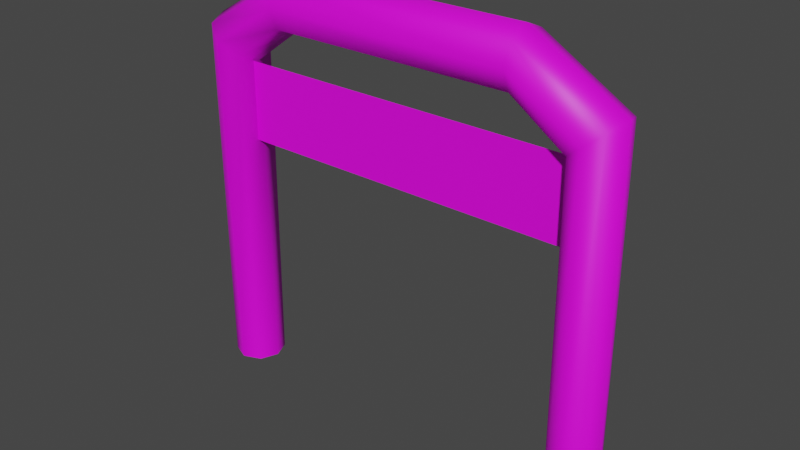 # Source: Level_1.blend  (saved by Blender 2.82.7; exported with 4.5.12 LTS)
import bpy
from mathutils import Matrix  # noqa: F401  (used for matrix-valued properties, if any)

bpy.ops.wm.read_factory_settings(use_empty=True)
scene = bpy.context.scene
scene.name = 'Scene'

# ---- collections
col_collection = bpy.data.collections.new('Collection'); scene.collection.children.link(col_collection)

# ---- images (referenced by path relative to the original .blend; pixels are not part of the script)
import os
ASSET_DIR = os.environ.get("B2B_ASSET_DIR", "")  # directory of the original .blend (textures are referenced by path, not embedded)
HERE = os.path.dirname(os.path.abspath(__file__))  # packed textures are extracted next to this script under _unpacked/

def load_image(name, relpath, width, height, colorspace="sRGB"):
    """Load a texture the original file referenced (path relative to the .blend, or extracted next to this script)."""
    p = next((c for c in (os.path.join(HERE, relpath), os.path.join(ASSET_DIR, relpath)) if relpath and os.path.exists(c)), "")
    if p:
        img = bpy.data.images.load(p, check_existing=True)
        img.name = name
    else:  # same state as the original file: an image datablock whose file is absent (Cycles renders it pink)
        img = bpy.data.images.new(name, width, height)
        img.source = "FILE"
        img.filepath = "//" + (relpath or name)
    img.colorspace_settings.name = colorspace
    return img
img_level_1_png = load_image('Level-1.png', 'Level-1.png', 1024, 1024, 'sRGB')

# ---- materials (node trees are filled in below, after node groups)
mat_finish = bpy.data.materials.new('Finish')
mat_finish.use_transparent_shadow = False
mat_finish.roughness = 0.5

# ---- material node trees
mat_finish.use_nodes = True; mat_finish.node_tree.nodes.clear()
_N = mat_finish.node_tree.nodes; _L = mat_finish.node_tree.links
n0 = _N.new('ShaderNodeOutputMaterial'); n0.name = 'Material Output'; n0.location = (646, 189)
n1 = _N.new('ShaderNodeBsdfPrincipled'); n1.name = 'Principled BSDF'; n1.location = (356, 189)
n1.distribution = 'GGX'
n1.subsurface_method = 'BURLEY'
n1.inputs[2].default_value = 0.5109
n1.inputs[3].default_value = 1.45
n1.inputs[27].default_value = (0.0, 0.0, 0.0, 1.0)
n1.inputs[28].default_value = 1.0
n2 = _N.new('ShaderNodeTexImage'); n2.name = 'Image Texture'; n2.location = (20, 194)
n2.image = img_level_1_png
_L.new(n1.outputs[0], n0.inputs[0])
_L.new(n2.outputs[0], n1.inputs[0])
n0.is_active_output = True

# ---- world
world_world = bpy.data.worlds.new('World'); scene.world = world_world
world_world.use_nodes = True; world_world.node_tree.nodes.clear()
_N = world_world.node_tree.nodes; _L = world_world.node_tree.links
n0 = _N.new('ShaderNodeOutputWorld'); n0.name = 'World Output'; n0.location = (300, 300)
n1 = _N.new('ShaderNodeBackground'); n1.name = 'Background'; n1.location = (10, 300)
n1.inputs[0].default_value = (0.05088, 0.05088, 0.05088, 1.0)
_L.new(n1.outputs[0], n0.inputs[0])
n0.is_active_output = True
world_world.color = (0.05088, 0.05088, 0.05088)
world_world.use_sun_shadow = False
world_world.sun_shadow_jitter_overblur = 0.0

# ---- meshes
me_mesh = bpy.data.meshes.new('Mesh')
me_mesh.from_pydata([(-140.3, 0.0, 172.8), (-140.3, 23.51, 182.5), (-140.3, 33.25, 206.0), (-140.3, 23.51, 229.6), (-140.3, -2.907e-06, 239.3), (-140.3, -23.51, 229.6), (-140.3, -33.25, 206.0), (-140.3, -23.51, 182.5), (-201.8, 24.03, 140.0), (-194.2, -7.307e-07, 133.6), (-201.8, -24.03, 140.0), (-220.2, -33.99, 155.4), (-238.6, -24.03, 170.9), (-246.2, -3.039e-06, 177.3), (-238.6, 24.03, 170.9), (-220.2, 33.99, 155.4), (-201.5, 20.36, -239.3), (-193.1, 2.571e-06, -239.3), (-201.5, -20.36, -239.3), (-221.9, -28.79, -239.3), (-242.2, -20.36, -239.3), (-250.7, 2.234e-06, -239.3), (-242.2, 20.36, -239.3), (-221.9, 28.79, -239.3), (140.3, -1.453e-06, 172.8), (140.3, -23.51, 182.5), (140.3, -33.25, 206.0), (140.3, -23.51, 229.6), (140.3, 4.36e-06, 239.3), (140.3, 23.51, 229.6), (140.3, 33.25, 206.0), (140.3, 23.51, 182.5), (201.8, -24.03, 140.0), (194.2, 2.269e-06, 133.6), (201.8, 24.03, 140.0), (220.2, 33.99, 155.4), (238.6, 24.03, 170.9), (246.2, 1.104e-05, 177.3), (238.6, -24.03, 170.9), (220.2, -33.99, 155.4), (201.5, -20.36, -239.3), (193.1, -1.743e-05, -239.3), (201.5, 20.36, -239.3), (221.9, 28.79, -239.3), (242.2, 20.36, -239.3), (250.7, -1.206e-05, -239.3), (242.2, -20.36, -239.3), (221.9, -28.79, -239.3), (-199.6, -6.666, 43.4), (-99.94, -6.666, 43.4), (-0.2842, -6.666, 43.4), (99.37, -6.666, 43.4), (199.0, -6.666, 43.4), (-199.6, -6.666, 65.96), (-99.94, -6.666, 65.96), (-0.2842, -6.666, 65.96), (99.37, -6.666, 65.96), (199.0, -6.666, 65.96), (-199.6, -6.666, 88.53), (-99.94, -6.666, 88.53), (-0.2842, -6.666, 88.53), (99.37, -6.666, 88.53), (199.0, -6.666, 88.53), (-199.6, -6.666, 111.1), (-99.94, -6.666, 111.1), (-0.2842, -6.666, 111.1), (99.37, -6.666, 111.1), (199.0, -6.666, 111.1), (-199.6, -6.666, 133.7), (-99.94, -6.666, 133.7), (-0.2842, -6.666, 133.7), (99.37, -6.666, 133.7), (199.0, -6.666, 133.7)], [], [(1, 0, 9, 8), (0, 7, 10, 9), (7, 6, 11, 10), (6, 5, 12, 11), (5, 4, 13, 12), (4, 3, 14, 13), (3, 2, 15, 14), (2, 1, 8, 15), (8, 9, 17, 16), (9, 10, 18, 17), (10, 11, 19, 18), (11, 12, 20, 19), (12, 13, 21, 20), (13, 14, 22, 21), (14, 15, 23, 22), (15, 8, 16, 23), (7, 0, 24, 25), (6, 7, 25, 26), (5, 6, 26, 27), (4, 5, 27, 28), (3, 4, 28, 29), (2, 3, 29, 30), (1, 2, 30, 31), (0, 1, 31, 24), (25, 24, 33, 32), (24, 31, 34, 33), (31, 30, 35, 34), (30, 29, 36, 35), (29, 28, 37, 36), (28, 27, 38, 37), (27, 26, 39, 38), (26, 25, 32, 39), (32, 33, 41, 40), (33, 34, 42, 41), (34, 35, 43, 42), (35, 36, 44, 43), (36, 37, 45, 44), (37, 38, 46, 45), (38, 39, 47, 46), (39, 32, 40, 47), (48, 49, 54, 53), (49, 50, 55, 54), (50, 51, 56, 55), (51, 52, 57, 56), (53, 54, 59, 58), (54, 55, 60, 59), (55, 56, 61, 60), (56, 57, 62, 61), (58, 59, 64, 63), (59, 60, 65, 64), (60, 61, 66, 65), (61, 62, 67, 66), (63, 64, 69, 68), (64, 65, 70, 69), (65, 66, 71, 70), (66, 67, 72, 71)])
me_mesh.polygons.foreach_set('use_smooth', [True] * 56)
_uv = me_mesh.uv_layers.new(name='UVChannel_1')
_uv.uv.foreach_set('vector', [0.738, 0.5114, 0.7594, 0.5205, 0.7416, 0.5572, 0.7172, 0.5512, 0.07887, 0.1199, 0.06823, 0.119, 0.1094, 0.06126, 0.1168, 0.06933, 0.06823, 0.119, 0.04497, 0.1187, 0.09394, 0.04364, 0.1094, 0.06126, 0.04497, 0.1187, 0.02271, 0.1191, 0.0795, 0.0268, 0.09394, 0.04364, 0.5989, 0.8775, 0.6161, 0.8775, 0.6397, 0.9769, 0.6207, 0.9697, 0.6161, 0.8775, 0.6408, 0.8775, 0.6636, 0.9697, 0.6397, 0.9769, 0.5223, 0.3793, 0.5423, 0.3774, 0.5874, 0.4505, 0.5744, 0.4693, 0.5423, 0.3774, 0.5666, 0.3788, 0.6047, 0.435, 0.5874, 0.4505, 0.7172, 0.5512, 0.7416, 0.5572, 0.7421, 0.9071, 0.7207, 0.9071, 0.7416, 0.5572, 0.761, 0.5511, 0.7578, 0.907, 0.7421, 0.9071, 0.1094, 0.06126, 0.09394, 0.04364, 0.4764, 0.04147, 0.4768, 0.06089, 0.09394, 0.04364, 0.0795, 0.0268, 0.4768, 0.02271, 0.4764, 0.04147, 0.8136, 0.5172, 0.838, 0.5112, 0.8396, 0.9021, 0.8182, 0.9021, 0.838, 0.5112, 0.8574, 0.5171, 0.8553, 0.9021, 0.8396, 0.9021, 0.5744, 0.4693, 0.5874, 0.4505, 0.9609, 0.4491, 0.9621, 0.4693, 0.5874, 0.4505, 0.6047, 0.435, 0.9634, 0.4317, 0.9609, 0.4491, 0.06823, 0.119, 0.07887, 0.1199, 0.07887, 0.3831, 0.06823, 0.3822, 0.04497, 0.1187, 0.06823, 0.119, 0.06823, 0.3822, 0.04497, 0.3818, 0.02271, 0.1191, 0.04497, 0.1187, 0.04497, 0.3818, 0.02271, 0.3823, 0.6161, 0.8775, 0.5989, 0.8775, 0.5989, 0.6141, 0.6161, 0.6141, 0.6408, 0.8775, 0.6161, 0.8775, 0.6161, 0.6141, 0.6408, 0.6141, 0.5423, 0.3774, 0.5223, 0.3793, 0.531, 0.1203, 0.5511, 0.1184, 0.5666, 0.3788, 0.5423, 0.3774, 0.5511, 0.1184, 0.5754, 0.1199, 0.581, 0.3828, 0.5666, 0.3788, 0.5754, 0.1199, 0.5898, 0.1238, 0.6898, 0.5114, 0.7112, 0.5205, 0.6935, 0.5572, 0.669, 0.5512, 0.5898, 0.1238, 0.5754, 0.1199, 0.6173, 0.06267, 0.6285, 0.07376, 0.5754, 0.1199, 0.5511, 0.1184, 0.6011, 0.04413, 0.6173, 0.06267, 0.5511, 0.1184, 0.531, 0.1203, 0.5894, 0.029, 0.6011, 0.04413, 0.6408, 0.6141, 0.6161, 0.6141, 0.6397, 0.5147, 0.6636, 0.5219, 0.6161, 0.6141, 0.5989, 0.6141, 0.6207, 0.5219, 0.6397, 0.5147, 0.02271, 0.3823, 0.04497, 0.3818, 0.09394, 0.4566, 0.0795, 0.4743, 0.04497, 0.3818, 0.06823, 0.3822, 0.1094, 0.4397, 0.09394, 0.4566, 0.669, 0.5512, 0.6935, 0.5572, 0.6939, 0.9071, 0.6725, 0.9071, 0.6935, 0.5572, 0.7128, 0.5511, 0.7097, 0.907, 0.6939, 0.9071, 0.6173, 0.06267, 0.6011, 0.04413, 0.9747, 0.03969, 0.976, 0.05992, 0.6011, 0.04413, 0.5894, 0.029, 0.9773, 0.02235, 0.9747, 0.03969, 0.7654, 0.5172, 0.7898, 0.5112, 0.7914, 0.9021, 0.77, 0.9021, 0.7898, 0.5112, 0.8092, 0.5171, 0.8071, 0.9021, 0.7914, 0.9021, 0.0795, 0.4743, 0.09394, 0.4566, 0.4764, 0.4575, 0.4768, 0.4769, 0.09394, 0.4566, 0.1094, 0.4397, 0.4768, 0.4387, 0.4764, 0.4575, 0.5913, 0.5103, 0.5913, 0.6038, 0.5694, 0.6038, 0.5694, 0.5104, 0.5913, 0.6038, 0.5913, 0.6972, 0.5694, 0.6973, 0.5694, 0.6038, 0.5913, 0.6972, 0.5913, 0.7906, 0.5694, 0.7907, 0.5694, 0.6973, 0.5913, 0.7906, 0.5913, 0.8841, 0.5694, 0.8841, 0.5694, 0.7907, 0.5694, 0.5104, 0.5694, 0.6038, 0.5476, 0.6039, 0.5476, 0.5104, 0.5694, 0.6038, 0.5694, 0.6973, 0.5476, 0.6973, 0.5476, 0.6039, 0.5694, 0.6973, 0.5694, 0.7907, 0.5476, 0.7907, 0.5476, 0.6973, 0.5694, 0.7907, 0.5694, 0.8841, 0.5476, 0.8842, 0.5476, 0.7907, 0.5476, 0.5104, 0.5476, 0.6039, 0.5257, 0.6039, 0.5257, 0.5105, 0.5476, 0.6039, 0.5476, 0.6973, 0.5257, 0.6974, 0.5257, 0.6039, 0.5476, 0.6973, 0.5476, 0.7907, 0.5257, 0.7908, 0.5257, 0.6974, 0.5476, 0.7907, 0.5476, 0.8842, 0.5257, 0.8842, 0.5257, 0.7908, 0.5257, 0.5105, 0.5257, 0.6039, 0.5039, 0.604, 0.5039, 0.5105, 0.5257, 0.6039, 0.5257, 0.6974, 0.5039, 0.6974, 0.5039, 0.604, 0.5257, 0.6974, 0.5257, 0.7908, 0.5039, 0.7908, 0.5039, 0.6974, 0.5257, 0.7908, 0.5257, 0.8842, 0.5039, 0.8843, 0.5039, 0.7908])
me_mesh.materials.append(mat_finish)
me_mesh.use_remesh_fix_poles = True
me_mesh.use_remesh_preserve_attributes = False
me_mesh.use_mirror_vertex_groups = False
me_mesh.update()
me_mesh.normals_split_custom_set([tuple(v) for v in zip(*[iter([0.2069, 0.7418, -0.638, 0.327, 1.395e-07, -0.945, 0.8995, 1.742e-07, -0.437, 0.5673, 0.7685, -0.2959, 0.327, 1.395e-07, -0.945, 0.2069, -0.7418, -0.638, 0.5673, -0.7685, -0.2959, 0.8995, 1.742e-07, -0.437, 0.2069, -0.7418, -0.638, -0.034, -0.9972, 0.06632, -0.1123, -0.9931, 0.03364, 0.5673, -0.7685, -0.2959, -0.034, -0.9972, 0.06632, -0.1979, -0.6728, 0.7129, -0.6526, -0.6588, 0.3743, -0.1123, -0.9931, 0.03364, -0.1979, -0.6728, 0.7129, -0.2478, -1.353e-07, 0.9688, -0.8548, -3.494e-07, 0.519, -0.6526, -0.6588, 0.3743, -0.2478, -1.353e-07, 0.9688, -0.1979, 0.6728, 0.7129, -0.6526, 0.6588, 0.3743, -0.8548, -3.494e-07, 0.519, -0.1979, 0.6728, 0.7129, -0.034, 0.9972, 0.06632, -0.1123, 0.9931, 0.03364, -0.6526, 0.6588, 0.3743, -0.034, 0.9972, 0.06632, 0.2069, 0.7418, -0.638, 0.5673, 0.7685, -0.2959, -0.1123, 0.9931, 0.03364, 0.5673, 0.7685, -0.2959, 0.8995, 1.742e-07, -0.437, 1.0, 0.0, 9.039e-05, 0.74, 0.6726, -0.005942, 0.8995, 1.742e-07, -0.437, 0.5673, -0.7685, -0.2959, 0.74, -0.6726, -0.005942, 1.0, 0.0, 9.039e-05, 0.5673, -0.7685, -0.2959, -0.1123, -0.9931, 0.03364, -0.004454, -0.9999, -0.01008, 0.74, -0.6726, -0.005942, -0.1123, -0.9931, 0.03364, -0.6526, -0.6588, 0.3743, -0.7427, -0.6696, 0.0003214, -0.004454, -0.9999, -0.01008, -0.6526, -0.6588, 0.3743, -0.8548, -3.494e-07, 0.519, -1.0, -4.047e-07, 0.008092, -0.7427, -0.6696, 0.0003214, -0.8548, -3.494e-07, 0.519, -0.6526, 0.6588, 0.3743, -0.7427, 0.6696, 0.0003214, -1.0, -4.047e-07, 0.008092, -0.6526, 0.6588, 0.3743, -0.1123, 0.9931, 0.03364, -0.004454, 0.9999, -0.01008, -0.7427, 0.6696, 0.0003214, -0.1123, 0.9931, 0.03364, 0.5673, 0.7685, -0.2959, 0.74, 0.6726, -0.005942, -0.004454, 0.9999, -0.01008, 0.2069, -0.7418, -0.638, 0.327, 1.395e-07, -0.945, -0.327, -1.694e-07, -0.945, -0.2069, -0.7418, -0.638, -0.034, -0.9972, 0.06632, 0.2069, -0.7418, -0.638, -0.2069, -0.7418, -0.638, 0.034, -0.9972, 0.06632, -0.1979, -0.6728, 0.7129, -0.034, -0.9972, 0.06632, 0.034, -0.9972, 0.06632, 0.1979, -0.6728, 0.7129, -0.2478, -1.353e-07, 0.9688, -0.1979, -0.6728, 0.7129, 0.1979, -0.6728, 0.7129, 0.2478, 2.254e-07, 0.9688, -0.1979, 0.6728, 0.7129, -0.2478, -1.353e-07, 0.9688, 0.2478, 2.254e-07, 0.9688, 0.1979, 0.6728, 0.7129, -0.034, 0.9972, 0.06632, -0.1979, 0.6728, 0.7129, 0.1979, 0.6728, 0.7129, 0.034, 0.9972, 0.06632, 0.2069, 0.7418, -0.638, -0.034, 0.9972, 0.06632, 0.034, 0.9972, 0.06632, -0.2069, 0.7418, -0.638, 0.327, 1.395e-07, -0.945, 0.2069, 0.7418, -0.638, -0.2069, 0.7418, -0.638, -0.327, -1.694e-07, -0.945, -0.2069, -0.7418, -0.638, -0.327, -1.694e-07, -0.945, -0.8995, -2.049e-07, -0.437, -0.5673, -0.7685, -0.2959, -0.327, -1.694e-07, -0.945, -0.2069, 0.7418, -0.638, -0.5673, 0.7685, -0.2959, -0.8995, -2.049e-07, -0.437, -0.2069, 0.7418, -0.638, 0.034, 0.9972, 0.06632, 0.1123, 0.9931, 0.03364, -0.5673, 0.7685, -0.2959, 0.034, 0.9972, 0.06632, 0.1979, 0.6728, 0.7129, 0.6526, 0.6588, 0.3743, 0.1123, 0.9931, 0.03364, 0.1979, 0.6728, 0.7129, 0.2478, 2.254e-07, 0.9688, 0.8548, 4.285e-07, 0.519, 0.6526, 0.6588, 0.3743, 0.2478, 2.254e-07, 0.9688, 0.1979, -0.6728, 0.7129, 0.6526, -0.6588, 0.3743, 0.8548, 4.285e-07, 0.519, 0.1979, -0.6728, 0.7129, 0.034, -0.9972, 0.06632, 0.1123, -0.9931, 0.03364, 0.6526, -0.6588, 0.3743, 0.034, -0.9972, 0.06632, -0.2069, -0.7418, -0.638, -0.5673, -0.7685, -0.2959, 0.1123, -0.9931, 0.03364, -0.5673, -0.7685, -0.2959, -0.8995, -2.049e-07, -0.437, -1.0, -2.019e-08, 9.027e-05, -0.74, -0.6726, -0.005942, -0.8995, -2.049e-07, -0.437, -0.5673, 0.7685, -0.2959, -0.74, 0.6726, -0.005942, -1.0, -2.019e-08, 9.027e-05, -0.5673, 0.7685, -0.2959, 0.1123, 0.9931, 0.03364, 0.004454, 0.9999, -0.01008, -0.74, 0.6726, -0.005942, 0.1123, 0.9931, 0.03364, 0.6526, 0.6588, 0.3743, 0.7427, 0.6696, 0.0003214, 0.004454, 0.9999, -0.01008, 0.6526, 0.6588, 0.3743, 0.8548, 4.285e-07, 0.519, 1.0, 3.845e-07, 0.008092, 0.7427, 0.6696, 0.0003214, 0.8548, 4.285e-07, 0.519, 0.6526, -0.6588, 0.3743, 0.7427, -0.6696, 0.0003215, 1.0, 3.845e-07, 0.008092, 0.6526, -0.6588, 0.3743, 0.1123, -0.9931, 0.03364, 0.004455, -0.9999, -0.01008, 0.7427, -0.6696, 0.0003215, 0.1123, -0.9931, 0.03364, -0.5673, -0.7685, -0.2959, -0.74, -0.6726, -0.005942, 0.004455, -0.9999, -0.01008, 0.0, -1.0, -1.357e-07, 0.0, -1.0, -1.357e-07, 0.0, -1.0, -1.629e-07, 0.0, -1.0, -1.629e-07, 0.0, -1.0, -1.357e-07, 0.0, -1.0, -1.357e-07, 0.0, -1.0, -1.629e-07, 0.0, -1.0, -1.629e-07, 0.0, -1.0, -1.357e-07, 0.0, -1.0, -1.357e-07, 0.0, -1.0, -1.629e-07, 0.0, -1.0, -1.629e-07, 0.0, -1.0, -1.357e-07, 0.0, -1.0, -1.357e-07, 0.0, -1.0, -1.629e-07, 0.0, -1.0, -1.629e-07, 0.0, -1.0, -1.629e-07, 0.0, -1.0, -1.629e-07, 0.0, -1.0, -1.764e-07, 0.0, -1.0, -1.764e-07, 0.0, -1.0, -1.629e-07, 0.0, -1.0, -1.629e-07, 0.0, -1.0, -1.764e-07, 0.0, -1.0, -1.764e-07, 0.0, -1.0, -1.629e-07, 0.0, -1.0, -1.629e-07, 0.0, -1.0, -1.764e-07, 0.0, -1.0, -1.764e-07, 0.0, -1.0, -1.629e-07, 0.0, -1.0, -1.629e-07, 0.0, -1.0, -1.764e-07, 0.0, -1.0, -1.764e-07, 0.0, -1.0, -1.764e-07, 0.0, -1.0, -1.764e-07, 0.0, -1.0, -1.493e-07, 0.0, -1.0, -1.493e-07, 0.0, -1.0, -1.764e-07, 0.0, -1.0, -1.764e-07, 0.0, -1.0, -1.493e-07, 0.0, -1.0, -1.493e-07, 0.0, -1.0, -1.764e-07, 0.0, -1.0, -1.764e-07, 0.0, -1.0, -1.493e-07, 0.0, -1.0, -1.493e-07, 0.0, -1.0, -1.764e-07, 0.0, -1.0, -1.764e-07, 0.0, -1.0, -1.493e-07, 0.0, -1.0, -1.493e-07, 0.0, -1.0, -1.493e-07, 0.0, -1.0, -1.493e-07, 0.0, -1.0, -1.357e-07, 0.0, -1.0, -1.357e-07, 0.0, -1.0, -1.493e-07, 0.0, -1.0, -1.493e-07, 0.0, -1.0, -1.357e-07, 0.0, -1.0, -1.357e-07, 0.0, -1.0, -1.493e-07, 0.0, -1.0, -1.493e-07, 0.0, -1.0, -1.357e-07, 0.0, -1.0, -1.357e-07, 0.0, -1.0, -1.493e-07, 0.0, -1.0, -1.493e-07, 0.0, -1.0, -1.357e-07, 0.0, -1.0, -1.357e-07])] * 3)])

# ---- objects
ob_finish_line = bpy.data.objects.new('Finish_Line', me_mesh)

# ---- transforms, parenting, visibility, modifiers, constraints
ob_finish_line.location = (0.0, -89.32, 6.0)
ob_finish_line.rotation_euler = (-1.629e-07, 0.0, 0.0)
ob_finish_line.scale = (0.0254, 0.0254, 0.0254)
ob_finish_line.color = (0.8, 0.8, 0.8, 1.0)
ob_finish_line.lineart.crease_threshold = 0.0

# ---- collection membership
col_collection.objects.link(ob_finish_line)

# ---- scene / render settings (as saved in the file)
scene.frame_start = 1; scene.frame_end = 90; scene.frame_set(1)
scene.render.engine = 'BLENDER_EEVEE_NEXT'
scene.render.fps = 30
scene.cycles.use_denoising = False
scene.cycles.samples = 128
scene.cycles.sampling_pattern = 'TABULATED_SOBOL'
scene.cycles.use_adaptive_sampling = False
scene.cycles.use_light_tree = False
scene.view_settings.view_transform = 'Filmic'
bpy.context.view_layer.update()

# ---- added for rendering (the .blend has no active camera and no usable light): camera, sun
cam_auto = bpy.data.cameras.new('AutoCamera')
cam_auto.lens = 50.0
cam_auto.sensor_width = 36.0
cam_auto.clip_end = 1000.0
ob_auto_camera = bpy.data.objects.new('AutoCamera', cam_auto)
scene.collection.objects.link(ob_auto_camera)
ob_auto_camera.location = (16.366, -108.96, 19.0928)
ob_auto_camera.rotation_euler = (1.09748, -7.21219e-08, 0.694738)
scene.camera = ob_auto_camera
light_auto_sun = bpy.data.lights.new('AutoSun', 'SUN')
light_auto_sun.energy = 3.0
light_auto_sun.angle = 0.0523599
ob_auto_sun = bpy.data.objects.new('AutoSun', light_auto_sun)
scene.collection.objects.link(ob_auto_sun)
ob_auto_sun.rotation_euler = (0.872665, 0.174533, 0.523599)
bpy.context.view_layer.update()
